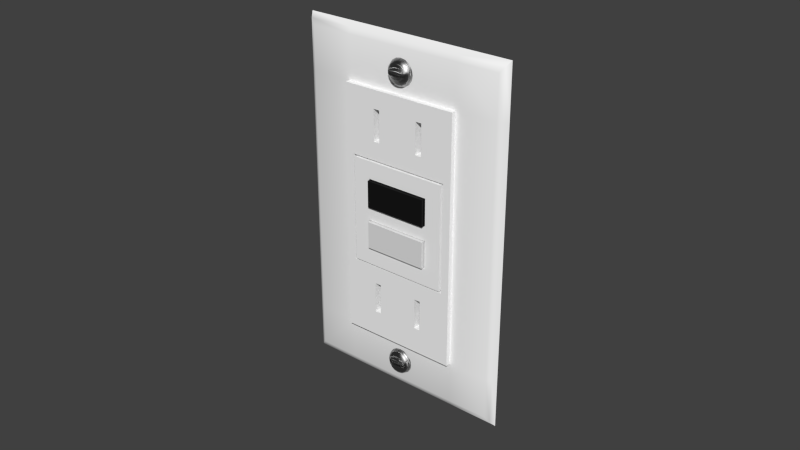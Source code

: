 # Source: Outlet_Breaker_1-Gang.blend  (saved by Blender 3.0.42; exported with 4.5.12 LTS)
import bpy
from mathutils import Matrix  # noqa: F401  (used for matrix-valued properties, if any)

bpy.ops.wm.read_factory_settings(use_empty=True)
scene = bpy.context.scene
scene.name = 'Scene'

# ---- collections
col_collection_1 = bpy.data.collections.new('Collection 1'); scene.collection.children.link(col_collection_1)

# ---- materials (node trees are filled in below, after node groups)
mat_gloss_white_plastic = bpy.data.materials.new('Gloss White Plastic')
mat_gloss_white_plastic.alpha_threshold = 0.0
mat_gloss_white_plastic.roughness = 0.5
mat_gloss_white_plastic.line_color = (0.0, 0.0, 0.0, 1.0)
mat_stainless_steel = bpy.data.materials.new('Stainless Steel')
mat_stainless_steel.alpha_threshold = 0.0
mat_stainless_steel.roughness = 0.5
mat_stainless_steel.line_color = (0.0, 0.0, 0.0, 1.0)
mat_black_plastic = bpy.data.materials.new('Black Plastic')
mat_black_plastic.alpha_threshold = 0.0
mat_black_plastic.roughness = 0.5
mat_black_plastic.line_color = (0.0, 0.0, 0.0, 1.0)
mat_red_plastic = bpy.data.materials.new('Red_plastic')
mat_red_plastic.alpha_threshold = 0.0
mat_red_plastic.diffuse_color = (0.107, 0.0, 0.0, 1.0)
mat_red_plastic.specular_color = (0.107, 0.0, 0.0)
mat_red_plastic.roughness = 0.5
mat_red_plastic.specular_intensity = 0.1
mat_red_plastic.line_color = (0.0, 0.0, 0.0, 1.0)

# ---- node groups
ng_brushed = bpy.data.node_groups.new('Brushed', 'ShaderNodeTree')
_s = ng_brushed.interface.new_socket(name='Color', in_out='OUTPUT', socket_type='NodeSocketColor')
_s = ng_brushed.interface.new_socket(name='Vector', in_out='INPUT', socket_type='NodeSocketVector')
_s.min_value = -1.0
_s.max_value = 1.0
_s = ng_brushed.interface.new_socket(name='Scale', in_out='INPUT', socket_type='NodeSocketFloat')
_s.default_value = 15.0
_s.min_value = -1000.0
_s.max_value = 1000.0
_N = ng_brushed.nodes; _L = ng_brushed.links
n0 = _N.new('ShaderNodeMapping'); n0.name = 'Mapping'; n0.location = (-294, 153)
n0.inputs[3].default_value = (0.1, 1000.0, 1.0)
n1 = _N.new('ShaderNodeValToRGB'); n1.name = 'ColorRamp.002'; n1.location = (311, 4)
n1.color_ramp.interpolation = 'B_SPLINE'
while len(n1.color_ramp.elements) > 1: n1.color_ramp.elements.remove(n1.color_ramp.elements[-1])
n1.color_ramp.elements[0].position = 0.1136; n1.color_ramp.elements[0].color = (0.0, 0.0, 0.0, 1.0)
_e = n1.color_ramp.elements.new(0.4955); _e.color = (0.1708, 0.1708, 0.1708, 0.5074)
_e = n1.color_ramp.elements.new(1.0); _e.color = (1.0, 1.0, 1.0, 0.0)
n2 = _N.new('NodeGroupOutput'); n2.name = 'Group Output'; n2.location = (636, 29)
n3 = _N.new('ShaderNodeTexNoise'); n3.name = 'Noise Texture'; n3.location = (52, -12)
n3.width = 150
n3.inputs[3].default_value = 1.0
n3.inputs[8].default_value = 8.0
n4 = _N.new('NodeGroupInput'); n4.name = 'Group Input'; n4.location = (-508, 131)
_L.new(n4.outputs[0], n0.inputs[0])
_L.new(n0.outputs[0], n3.inputs[0])
_L.new(n3.outputs[0], n1.inputs[0])
_L.new(n1.outputs[0], n2.inputs[0])
_L.new(n4.outputs[1], n3.inputs[2])
n2.is_active_output = True

# ---- material node trees
mat_gloss_white_plastic.use_nodes = True; mat_gloss_white_plastic.node_tree.nodes.clear()
_N = mat_gloss_white_plastic.node_tree.nodes; _L = mat_gloss_white_plastic.node_tree.links
n0 = _N.new('ShaderNodeOutputMaterial'); n0.name = 'Material Output'; n0.location = (300, 300)
n0.width = 120
n1 = _N.new('ShaderNodeBsdfDiffuse'); n1.name = 'Diffuse BSDF'; n1.location = (-113, 376)
n1.inputs[0].default_value = (0.9425, 0.9425, 0.9425, 1.0)
n2 = _N.new('ShaderNodeMixShader'); n2.name = 'Mix Shader'; n2.location = (95, 307)
n2.width = 150
n2.inputs[0].default_value = 0.02
n3 = _N.new('ShaderNodeBsdfAnisotropic'); n3.name = 'Glossy BSDF'; n3.location = (-112, 226)
n3.distribution = 'BECKMANN'
n3.inputs[1].default_value = 0.3162
_L.new(n1.outputs[0], n2.inputs[1])
_L.new(n3.outputs[0], n2.inputs[2])
_L.new(n2.outputs[0], n0.inputs[0])
n0.is_active_output = True
mat_stainless_steel.use_nodes = True; mat_stainless_steel.node_tree.nodes.clear()
_N = mat_stainless_steel.node_tree.nodes; _L = mat_stainless_steel.node_tree.links
n0 = _N.new('ShaderNodeLayerWeight'); n0.name = 'Layer Weight'; n0.location = (114, 494)
n0.width = 150
n0.inputs[0].default_value = 0.15
n1 = _N.new('ShaderNodeMixShader'); n1.name = 'Mix Shader'; n1.location = (316, 430)
n1.width = 137
n2 = _N.new('ShaderNodeBsdfAnisotropic'); n2.name = 'Glossy BSDF.001'; n2.location = (94, 224)
n2.width = 169
n2.distribution = 'BECKMANN'
n2.inputs[1].default_value = 0.4472
n3 = _N.new('ShaderNodeBsdfAnisotropic'); n3.name = 'Glossy BSDF'; n3.location = (101, 387)
n3.width = 168
n3.distribution = 'BECKMANN'
n3.inputs[1].default_value = 0.4472
n4 = _N.new('ShaderNodeValToRGB'); n4.name = 'ColorRamp'; n4.location = (-310, 466)
n4.color_ramp.interpolation = 'B_SPLINE'
while len(n4.color_ramp.elements) > 1: n4.color_ramp.elements.remove(n4.color_ramp.elements[-1])
n4.color_ramp.elements[0].position = 0.0; n4.color_ramp.elements[0].color = (0.438, 0.438, 0.438, 1.0)
_e = n4.color_ramp.elements.new(1.0); _e.color = (0.1008, 0.1008, 0.1008, 1.0)
n5 = _N.new('ShaderNodeFresnel'); n5.name = 'Fresnel'; n5.location = (-566, 368)
n5.width = 124
n5.inputs[0].default_value = 2.45
n6 = _N.new('ShaderNodeBump'); n6.name = 'Bump'; n6.location = (-106, 232)
n6.width = 150
n6.inputs[0].default_value = 1.2
n6.inputs[1].default_value = 0.1
n6.inputs[2].default_value = 1.0
n7 = _N.new('ShaderNodeGamma'); n7.name = 'Gamma'; n7.location = (-287, 197)
n7.inputs[1].default_value = 9.0
n8 = _N.new('ShaderNodeOutputMaterial'); n8.name = 'Material Output'; n8.location = (486, 423)
n8.width = 120
n9 = _N.new('ShaderNodeTexCoord'); n9.name = 'Texture Coordinate'; n9.location = (-644, 237)
n9.width = 150
n10 = _N.new('ShaderNodeGroup'); n10.name = 'Group'; n10.location = (-459, 205)
n10.width = 142
n10.node_tree = ng_brushed
n10.inputs[1].default_value = 1.0
_L.new(n3.outputs[0], n1.inputs[1])
_L.new(n1.outputs[0], n8.inputs[0])
_L.new(n2.outputs[0], n1.inputs[2])
_L.new(n0.outputs[1], n1.inputs[0])
_L.new(n6.outputs[0], n3.inputs[4])
_L.new(n6.outputs[0], n2.inputs[4])
_L.new(n4.outputs[0], n3.inputs[0])
_L.new(n7.outputs[0], n6.inputs[3])
_L.new(n10.outputs[0], n7.inputs[0])
_L.new(n5.outputs[0], n4.inputs[0])
_L.new(n9.outputs[3], n10.inputs[0])
n8.is_active_output = True
mat_black_plastic.use_nodes = True; mat_black_plastic.node_tree.nodes.clear()
_N = mat_black_plastic.node_tree.nodes; _L = mat_black_plastic.node_tree.links
n0 = _N.new('ShaderNodeOutputMaterial'); n0.name = 'Material Output'; n0.location = (300, 300)
n0.width = 120
n1 = _N.new('ShaderNodeBsdfDiffuse'); n1.name = 'Diffuse BSDF'; n1.location = (-113, 376)
n1.inputs[0].default_value = (0.007938, 0.007938, 0.007938, 1.0)
n2 = _N.new('ShaderNodeMixShader'); n2.name = 'Mix Shader'; n2.location = (95, 307)
n2.width = 150
n2.inputs[0].default_value = 0.02
n3 = _N.new('ShaderNodeBsdfAnisotropic'); n3.name = 'Glossy BSDF'; n3.location = (-112, 226)
n3.distribution = 'BECKMANN'
n3.inputs[1].default_value = 0.3162
_L.new(n1.outputs[0], n2.inputs[1])
_L.new(n3.outputs[0], n2.inputs[2])
_L.new(n2.outputs[0], n0.inputs[0])
n0.is_active_output = True
mat_red_plastic.use_nodes = True; mat_red_plastic.node_tree.nodes.clear()
_N = mat_red_plastic.node_tree.nodes; _L = mat_red_plastic.node_tree.links
n0 = _N.new('ShaderNodeBsdfPrincipled'); n0.name = 'Principled BSDF'; n0.location = (10, 300)
n0.distribution = 'GGX'
n0.subsurface_method = 'BURLEY'
n0.inputs[3].default_value = 1.45
n0.inputs[27].default_value = (0.0, 0.0, 0.0, 1.0)
n0.inputs[28].default_value = 1.0
n1 = _N.new('ShaderNodeOutputMaterial'); n1.name = 'Material Output'; n1.location = (300, 300)
_L.new(n0.outputs[0], n1.inputs[0])
n1.is_active_output = True

# ---- world
world_world = bpy.data.worlds.new('World'); scene.world = world_world
world_world.color = (0.05088, 0.05088, 0.05088)
world_world.use_sun_shadow = False
world_world.sun_shadow_jitter_overblur = 0.0
world_world.cycles.sampling_method = 'MANUAL'
world_world.cycles.sample_map_resolution = 256

# ---- meshes
me_socket_breaker = bpy.data.meshes.new('Socket_breaker')
me_socket_breaker.from_pydata([(3.028e-07, 5.767e-06, 1.207e-07), (3.028e-07, 5.767e-06, 0.1143), (0.00248, -0.002263, 0.003289), (0.001036, -0.001503, 0.001579), (0.001036, -0.001503, 0.1127), (3.028e-07, 5.767e-06, 0.01662), (0.00248, -0.002263, 0.01662), (0.001036, -0.001503, 0.01662), (0.02659, -0.002366, 0.07519), (0.01586, 5.767e-06, 1.207e-07), (0.01586, 5.767e-06, 0.1143), (0.01586, -0.001503, 0.001579), (0.01586, -0.002263, 0.003289), (0.01586, -0.001503, 0.1127), (0.01586, -0.002263, 0.01662), (0.001036, -0.001503, 0.02486), (3.028e-07, 5.767e-06, 0.02486), (0.00248, -0.002263, 0.02486), (0.01586, -0.002263, 0.02486), (0.001036, -0.001503, 0.03062), (0.001036, -0.001503, 0.0349), (3.028e-07, 5.767e-06, 0.03062), (3.028e-07, 5.767e-06, 0.0349), (0.00248, -0.002263, 0.03062), (0.00248, -0.002263, 0.0349), (0.01586, -0.002263, 0.03062), (0.01586, -0.002263, 0.0349), (0.0263, 5.767e-06, 0.1143), (0.0263, -0.002263, 0.111), (0.0263, -0.002263, 0.003289), (0.0263, -0.001503, 0.1127), (0.0263, -0.002263, 0.01662), (0.0263, -0.0006071, 0.02486), (0.0263, -0.0006071, 0.03062), (0.0263, -0.0006071, 0.0349), (0.0263, 5.767e-06, 1.207e-07), (0.02836, 5.767e-06, 0.1143), (0.0263, -0.001503, 0.001579), (0.02836, -0.001503, 0.1127), (0.02836, -0.0006071, 0.02486), (0.02836, -0.0006071, 0.03062), (0.02836, -0.0006071, 0.0349), (0.01586, -0.003824, 0.01662), (0.01586, -0.003824, 0.02486), (0.01586, -0.003824, 0.03062), (0.01847, -0.002263, 0.09737), (0.0263, -0.003824, 0.01662), (0.0263, -0.003824, 0.03062), (0.02836, -0.003824, 0.03062), (0.02836, -0.003824, 0.0349), (0.0333, -0.002263, 0.01347), (0.03192, -0.002263, 0.01256), (0.031, -0.002263, 0.01119), (0.03068, -0.002263, 0.009582), (0.031, -0.002263, 0.007972), (0.03192, -0.002263, 0.006607), (0.0333, -0.002263, 0.005695), (0.03227, -0.003313, 0.00695), (0.03146, -0.003313, 0.008158), (0.03117, -0.003313, 0.009582), (0.03146, -0.003313, 0.01101), (0.03227, -0.003313, 0.01221), (0.03349, -0.003313, 0.01302), (0.03349, -0.003313, 0.006143), (0.03263, -0.003826, 0.007304), (0.03192, -0.003826, 0.008349), (0.03175, -0.003826, 0.009582), (0.03192, -0.003826, 0.01081), (0.03263, -0.003826, 0.01186), (0.03368, -0.003826, 0.01256), (0.03368, -0.003826, 0.006605), (0.03399, -0.004606, 0.009041), (0.03281, -0.004606, 0.009041), (0.03281, -0.004606, 0.01012), (0.03399, -0.004606, 0.01012), (0.03442, -0.004606, 0.01012), (0.03442, -0.004606, 0.009041), (0.03281, -0.003826, 0.01012), (0.03399, -0.003826, 0.01012), (0.03442, -0.003826, 0.01012), (0.03442, -0.003826, 0.009041), (0.0308, -0.002263, 0.008777), (0.03127, -0.003313, 0.00887), (0.03175, -0.003826, 0.0102), (0.03127, -0.003313, 0.01029), (0.0308, -0.002263, 0.01039), (0.03281, -0.003826, 0.009582), (0.03399, -0.003826, 0.009582), (0.03442, -0.003826, 0.009582), (0.03281, -0.003826, 0.009041), (0.03399, -0.003826, 0.009041), (0.03175, -0.003826, 0.008965), (0.00248, -0.002263, 0.111), (0.00248, -0.002263, 0.09737), (0.01586, -0.002263, 0.111), (0.00248, -0.002263, 0.04076), (0.01586, -0.002263, 0.09737), (0.00248, -0.002263, 0.08157), (0.01586, -0.002263, 0.08157), (0.01847, -0.003824, 0.03062), (0.01586, -0.002263, 0.08733), (0.01586, -0.002263, 0.09161), (0.0263, -0.002263, 0.09737), (0.0263, -0.0006071, 0.08157), (0.0263, -0.0006071, 0.08733), (0.0263, -0.0006071, 0.09161), (0.02836, -0.002263, 0.111), (0.02836, -0.002263, 0.09737), (0.02836, -0.0006071, 0.08157), (0.02836, -0.0006071, 0.08733), (0.02836, -0.0006071, 0.09161), (0.01586, -0.003824, 0.09737), (0.01586, -0.003824, 0.08157), (0.01586, -0.003824, 0.0349), (0.01586, -0.003824, 0.08733), (0.01586, -0.003824, 0.09161), (0.0263, -0.003824, 0.09737), (0.0263, -0.003824, 0.08733), (0.0263, -0.003824, 0.09161), (0.02836, -0.003824, 0.09737), (0.02836, -0.003824, 0.08733), (0.02836, -0.003824, 0.09161), (0.001036, -0.001503, 0.08157), (0.001036, -0.001503, 0.08733), (3.028e-07, 5.767e-06, 0.08157), (3.028e-07, 5.767e-06, 0.08733), (0.00248, -0.002263, 0.08733), (0.001036, -0.001503, 0.09161), (0.001036, -0.001503, 0.09737), (3.028e-07, 5.767e-06, 0.09161), (3.028e-07, 5.767e-06, 0.09737), (0.00248, -0.002263, 0.09161), (0.0333, -0.002263, 0.1078), (0.03192, -0.002263, 0.1069), (0.031, -0.002263, 0.1055), (0.03068, -0.002263, 0.1039), (0.031, -0.002263, 0.1023), (0.03192, -0.002263, 0.1009), (0.0333, -0.002263, 0.1), (0.03227, -0.003313, 0.1013), (0.03146, -0.003313, 0.1025), (0.03117, -0.003313, 0.1039), (0.03146, -0.003313, 0.1053), (0.03227, -0.003313, 0.1065), (0.03349, -0.003313, 0.1073), (0.03349, -0.003313, 0.1005), (0.03263, -0.003826, 0.1016), (0.03192, -0.003826, 0.1027), (0.03175, -0.003826, 0.1039), (0.03192, -0.003826, 0.1051), (0.03263, -0.003826, 0.1062), (0.03368, -0.003826, 0.1069), (0.03368, -0.003826, 0.1009), (0.03399, -0.004606, 0.1033), (0.03281, -0.004606, 0.1033), (0.03281, -0.004606, 0.1044), (0.03399, -0.004606, 0.1044), (0.03442, -0.004606, 0.1044), (0.03442, -0.004606, 0.1033), (0.03281, -0.003826, 0.1044), (0.03399, -0.003826, 0.1044), (0.03442, -0.003826, 0.1044), (0.03442, -0.003826, 0.1033), (0.0308, -0.002263, 0.1031), (0.03127, -0.003313, 0.1032), (0.03175, -0.003826, 0.1045), (0.03127, -0.003313, 0.1046), (0.0308, -0.002263, 0.1047), (0.03281, -0.003826, 0.1039), (0.03399, -0.003826, 0.1039), (0.03442, -0.003826, 0.1039), (0.03281, -0.003826, 0.1033), (0.03399, -0.003826, 0.1033), (0.03175, -0.003826, 0.1033), (0.02664, -0.0006071, 0.08157), (0.02836, -0.003824, 0.08157), (0.02836, 5.767e-06, 1.207e-07), (0.02836, -0.001503, 0.001579), (0.02836, -0.002263, 0.01662), (0.02836, -0.002263, 0.003289), (0.02836, -0.003824, 0.01662), (0.02836, -0.003824, 0.02486), (0.0263, -0.003824, 0.02486), (0.01586, -0.003824, 0.04076), (0.0263, -0.003824, 0.0349), (0.0263, -0.003824, 0.08157), (3.028e-07, 5.767e-06, 0.04076), (0.01586, -0.002263, 0.04076), (0.01847, -0.003824, 0.01662), (0.001036, -0.001503, 0.04076), (0.01847, -0.002263, 0.01662), (0.02836, -0.003824, 0.04076), (0.01847, -0.001503, 0.1127), (0.0263, -0.003824, 0.04076), (0.01847, -0.002263, 0.003289), (0.01847, -0.001503, 0.001579), (0.01847, 5.767e-06, 1.207e-07), (0.01847, -0.003824, 0.02486), (0.01586, -0.002263, 0.07571), (0.01847, 5.767e-06, 0.1143), (0.001036, -0.001503, 0.07571), (3.028e-07, 5.767e-06, 0.07571), (0.00248, -0.002263, 0.07571), (0.02836, -0.003824, 0.07571), (0.02856, -0.002366, 0.07519), (0.0263, -0.003824, 0.07571), (0.01586, -0.003824, 0.07571), (0.01847, -0.003824, 0.0349), (0.01847, -0.003824, 0.08157), (0.01847, -0.003824, 0.07571), (0.01911, -0.002366, 0.04128), (0.01911, -0.002366, 0.07519), (0.01847, -0.003824, 0.04076), (0.01847, -0.002263, 0.111), (0.01847, -0.003824, 0.09161), (0.01847, -0.003824, 0.08733), (0.01847, -0.003824, 0.09737), (0.0263, -0.002366, 0.07571), (0.02856, -0.004148, 0.07519), (0.02836, -0.002366, 0.07571), (0.01847, -0.002366, 0.07571), (0.01847, -0.002366, 0.04076), (0.0263, -0.002366, 0.04076), (0.02836, -0.002366, 0.04076), (0.02659, -0.004148, 0.07519), (0.02659, -0.004148, 0.04128), (0.02856, -0.002366, 0.04128), (0.02659, -0.002366, 0.04128), (0.01911, -0.004148, 0.07519), (0.01911, -0.004148, 0.04128), (0.02856, -0.004148, 0.04128), (0.01847, -0.002366, 0.05823), (3.028e-07, 5.767e-06, 0.05823), (0.00248, -0.002263, 0.05823), (0.01586, -0.003824, 0.05823), (0.01847, -0.003824, 0.05823), (0.01911, -0.004148, 0.05823), (0.02439, -0.004148, 0.05823), (0.01586, -0.002263, 0.05823), (0.01911, -0.002366, 0.05823), (0.001036, -0.001503, 0.05823), (0.02242, -0.004148, 0.05823), (0.01586, -0.003824, 0.06989), (0.01586, -0.003824, 0.0605), (0.00248, -0.002263, 0.06989), (0.00248, -0.002263, 0.0605), (0.02242, -0.004148, 0.06954), (0.02242, -0.004148, 0.06043), (0.01586, -0.002263, 0.06989), (0.01586, -0.002263, 0.0605), (0.02439, -0.004148, 0.06954), (0.02439, -0.004148, 0.06043), (0.01911, -0.004148, 0.06954), (0.01911, -0.004148, 0.06043), (0.01847, -0.003824, 0.06989), (0.01847, -0.003824, 0.0605), (3.028e-07, 5.767e-06, 0.06989), (3.028e-07, 5.767e-06, 0.0605), (0.01847, -0.002366, 0.06989), (0.01847, -0.002366, 0.0605), (0.01847, -0.002366, 0.05597), (0.01847, -0.002366, 0.04658), (3.028e-07, 5.767e-06, 0.05597), (3.028e-07, 5.767e-06, 0.04658), (0.01586, -0.002263, 0.05597), (0.01586, -0.002263, 0.04658), (0.02439, -0.002263, 0.06043), (0.02439, -0.002263, 0.06954), (0.00248, -0.002263, 0.05597), (0.00248, -0.002263, 0.04658), (0.01586, -0.003824, 0.05597), (0.01586, -0.003824, 0.04658), (0.001036, -0.001503, 0.06989), (0.001036, -0.001503, 0.0605), (0.01911, -0.002366, 0.06954), (0.01911, -0.002366, 0.06043), (0.001036, -0.001503, 0.04658), (0.001036, -0.001503, 0.05597), (0.01911, -0.002366, 0.04693), (0.01911, -0.002366, 0.05603), (0.02242, -0.004148, 0.04693), (0.02242, -0.004148, 0.05603), (0.01911, -0.004148, 0.04693), (0.01911, -0.004148, 0.05603), (0.01847, -0.003824, 0.04658), (0.01847, -0.003824, 0.05597), (0.02479, -0.002263, 0.06068), (0.02479, -0.002263, 0.06929), (0.02479, -0.005074, 0.06068), (0.02479, -0.005074, 0.06929), (0.02439, -0.004148, 0.05603), (0.02439, -0.004148, 0.04693), (0.02439, -0.002263, 0.04693), (0.02439, -0.002263, 0.05603), (0.02479, -0.002263, 0.04717), (0.02479, -0.002263, 0.05579), (0.02479, -0.005074, 0.04717), (0.02479, -0.005074, 0.05579), (0.06985, 5.767e-06, 1.207e-07), (0.06985, 5.767e-06, 0.1143), (0.06737, -0.002263, 0.003289), (0.06881, -0.001503, 0.001579), (0.06881, -0.001503, 0.1127), (0.06985, 5.767e-06, 0.01662), (0.06737, -0.002263, 0.01662), (0.06881, -0.001503, 0.01662), (0.03493, -0.001503, 0.001579), (0.03493, -0.002263, 0.003289), (0.03493, -0.002263, 0.01662), (0.03493, 5.767e-06, 1.207e-07), (0.03493, 5.767e-06, 0.1143), (0.03493, -0.002263, 0.111), (0.03493, -0.001503, 0.1127), (0.04326, -0.002366, 0.07519), (0.05399, 5.767e-06, 1.207e-07), (0.05399, 5.767e-06, 0.1143), (0.05399, -0.001503, 0.001579), (0.05399, -0.002263, 0.003289), (0.05399, -0.001503, 0.1127), (0.05399, -0.002263, 0.01662), (0.06881, -0.001503, 0.02486), (0.06985, 5.767e-06, 0.02486), (0.06737, -0.002263, 0.02486), (0.05399, -0.002263, 0.02486), (0.06881, -0.001503, 0.03062), (0.06881, -0.001503, 0.0349), (0.06985, 5.767e-06, 0.03062), (0.06985, 5.767e-06, 0.0349), (0.06737, -0.002263, 0.03062), (0.06737, -0.002263, 0.0349), (0.05399, -0.002263, 0.03062), (0.05399, -0.002263, 0.0349), (0.04355, 5.767e-06, 0.1143), (0.04355, -0.002263, 0.111), (0.04355, -0.002263, 0.003289), (0.04355, -0.001503, 0.1127), (0.04355, -0.002263, 0.01662), (0.04355, -0.0006071, 0.02486), (0.04355, -0.0006071, 0.03062), (0.04355, -0.0006071, 0.0349), (0.04355, 5.767e-06, 1.207e-07), (0.04149, 5.767e-06, 0.1143), (0.04355, -0.001503, 0.001579), (0.04149, -0.001503, 0.1127), (0.04149, -0.0006071, 0.02486), (0.04149, -0.0006071, 0.03062), (0.04149, -0.0006071, 0.0349), (0.03493, -0.003824, 0.01662), (0.05399, -0.003824, 0.01662), (0.03493, -0.003824, 0.02486), (0.05399, -0.003824, 0.02486), (0.03493, -0.003824, 0.03062), (0.03493, -0.003824, 0.0349), (0.05399, -0.003824, 0.03062), (0.05138, -0.002263, 0.09737), (0.04355, -0.003824, 0.01662), (0.04355, -0.003824, 0.03062), (0.04149, -0.003824, 0.03062), (0.04149, -0.003824, 0.0349), (0.03493, -0.002263, 0.01379), (0.03655, -0.002263, 0.01347), (0.03793, -0.002263, 0.01256), (0.03885, -0.002263, 0.01119), (0.03917, -0.002263, 0.009582), (0.03885, -0.002263, 0.007972), (0.03793, -0.002263, 0.006607), (0.03655, -0.002263, 0.005695), (0.03493, -0.002263, 0.005375), (0.03758, -0.003313, 0.00695), (0.03839, -0.003313, 0.008158), (0.03868, -0.003313, 0.009582), (0.03839, -0.003313, 0.01101), (0.03758, -0.003313, 0.01221), (0.03636, -0.003313, 0.01302), (0.03493, -0.003313, 0.0133), (0.03636, -0.003313, 0.006143), (0.03493, -0.003313, 0.00586), (0.03722, -0.003826, 0.007304), (0.03793, -0.003826, 0.008349), (0.0381, -0.003826, 0.009582), (0.03793, -0.003826, 0.01081), (0.03722, -0.003826, 0.01186), (0.03617, -0.003826, 0.01256), (0.03493, -0.003826, 0.0128), (0.03617, -0.003826, 0.006605), (0.03493, -0.003826, 0.00636), (0.03586, -0.004606, 0.009041), (0.03704, -0.004606, 0.009041), (0.03704, -0.004606, 0.01012), (0.03586, -0.004606, 0.01012), (0.03543, -0.004606, 0.01012), (0.03493, -0.004606, 0.01012), (0.03543, -0.004606, 0.009041), (0.03493, -0.004606, 0.009041), (0.03704, -0.003826, 0.01012), (0.03586, -0.003826, 0.01012), (0.03543, -0.003826, 0.01012), (0.03493, -0.003826, 0.01012), (0.03543, -0.003826, 0.009041), (0.03493, -0.003826, 0.009041), (0.03905, -0.002263, 0.008777), (0.03858, -0.003313, 0.00887), (0.0381, -0.003826, 0.0102), (0.03858, -0.003313, 0.01029), (0.03905, -0.002263, 0.01039), (0.03704, -0.003826, 0.009582), (0.03586, -0.003826, 0.009582), (0.03543, -0.003826, 0.009582), (0.03493, -0.003826, 0.009582), (0.03704, -0.003826, 0.009041), (0.03586, -0.003826, 0.009041), (0.0381, -0.003826, 0.008965), (0.06737, -0.002263, 0.111), (0.03493, -0.002263, 0.09737), (0.06737, -0.002263, 0.09737), (0.05399, -0.002263, 0.111), (0.06737, -0.002263, 0.04076), (0.05399, -0.002263, 0.09737), (0.06737, -0.002263, 0.08157), (0.05399, -0.002263, 0.08157), (0.05138, -0.003824, 0.03062), (0.05399, -0.002263, 0.08733), (0.05399, -0.002263, 0.09161), (0.04355, -0.002263, 0.09737), (0.04355, -0.0006071, 0.08157), (0.04355, -0.0006071, 0.08733), (0.04355, -0.0006071, 0.09161), (0.04149, -0.002263, 0.111), (0.04149, -0.002263, 0.09737), (0.04149, -0.0006071, 0.08157), (0.04149, -0.0006071, 0.08733), (0.04149, -0.0006071, 0.09161), (0.05399, -0.003824, 0.09737), (0.05399, -0.003824, 0.08157), (0.05399, -0.003824, 0.0349), (0.03493, -0.003824, 0.08733), (0.05399, -0.003824, 0.08733), (0.05399, -0.003824, 0.09161), (0.04355, -0.003824, 0.09737), (0.04355, -0.003824, 0.08733), (0.04355, -0.003824, 0.09161), (0.04149, -0.003824, 0.09737), (0.04149, -0.003824, 0.08733), (0.04149, -0.003824, 0.09161), (0.03493, -0.003824, 0.09737), (0.03493, -0.003824, 0.09161), (0.06881, -0.001503, 0.08157), (0.06881, -0.001503, 0.08733), (0.06985, 5.767e-06, 0.08157), (0.06985, 5.767e-06, 0.08733), (0.06737, -0.002263, 0.08733), (0.06881, -0.001503, 0.09161), (0.06881, -0.001503, 0.09737), (0.06985, 5.767e-06, 0.09161), (0.06985, 5.767e-06, 0.09737), (0.06737, -0.002263, 0.09161), (0.03493, -0.002263, 0.1081), (0.03655, -0.002263, 0.1078), (0.03793, -0.002263, 0.1069), (0.03885, -0.002263, 0.1055), (0.03917, -0.002263, 0.1039), (0.03885, -0.002263, 0.1023), (0.03793, -0.002263, 0.1009), (0.03655, -0.002263, 0.1), (0.03493, -0.002263, 0.09968), (0.03758, -0.003313, 0.1013), (0.03839, -0.003313, 0.1025), (0.03868, -0.003313, 0.1039), (0.03839, -0.003313, 0.1053), (0.03758, -0.003313, 0.1065), (0.03636, -0.003313, 0.1073), (0.03493, -0.003313, 0.1076), (0.03636, -0.003313, 0.1005), (0.03493, -0.003313, 0.1002), (0.03722, -0.003826, 0.1016), (0.03793, -0.003826, 0.1027), (0.0381, -0.003826, 0.1039), (0.03793, -0.003826, 0.1051), (0.03722, -0.003826, 0.1062), (0.03617, -0.003826, 0.1069), (0.03493, -0.003826, 0.1071), (0.03617, -0.003826, 0.1009), (0.03493, -0.003826, 0.1007), (0.03586, -0.004606, 0.1033), (0.03704, -0.004606, 0.1033), (0.03704, -0.004606, 0.1044), (0.03586, -0.004606, 0.1044), (0.03543, -0.004606, 0.1044), (0.03493, -0.004606, 0.1044), (0.03543, -0.004606, 0.1033), (0.03493, -0.004606, 0.1033), (0.03704, -0.003826, 0.1044), (0.03586, -0.003826, 0.1044), (0.03543, -0.003826, 0.1044), (0.03493, -0.003826, 0.1044), (0.03543, -0.003826, 0.1033), (0.03493, -0.003826, 0.1033), (0.03905, -0.002263, 0.1031), (0.03858, -0.003313, 0.1032), (0.0381, -0.003826, 0.1045), (0.03858, -0.003313, 0.1046), (0.03905, -0.002263, 0.1047), (0.03704, -0.003826, 0.1039), (0.03586, -0.003826, 0.1039), (0.03543, -0.003826, 0.1039), (0.03493, -0.003826, 0.1039), (0.03704, -0.003826, 0.1033), (0.03586, -0.003826, 0.1033), (0.0381, -0.003826, 0.1033), (0.04321, -0.0006071, 0.08157), (0.04149, -0.003824, 0.08157), (0.04149, 5.767e-06, 1.207e-07), (0.04149, -0.001503, 0.001579), (0.04149, -0.002263, 0.01662), (0.04149, -0.002263, 0.003289), (0.04149, -0.003824, 0.01662), (0.04149, -0.003824, 0.02486), (0.04355, -0.003824, 0.02486), (0.05399, -0.003824, 0.04076), (0.03493, -0.003824, 0.08157), (0.04355, -0.003824, 0.0349), (0.04355, -0.003824, 0.08157), (0.06985, 5.767e-06, 0.04076), (0.03493, -0.003824, 0.04076), (0.05399, -0.002263, 0.04076), (0.05138, -0.003824, 0.01662), (0.06881, -0.001503, 0.04076), (0.05138, -0.002263, 0.01662), (0.04149, -0.003824, 0.04076), (0.05138, -0.001503, 0.1127), (0.04355, -0.003824, 0.04076), (0.05138, -0.002263, 0.003289), (0.03493, -0.002366, 0.07519), (0.05138, -0.001503, 0.001579), (0.05138, 5.767e-06, 1.207e-07), (0.05138, -0.003824, 0.02486), (0.05399, -0.002263, 0.07571), (0.05138, 5.767e-06, 0.1143), (0.06881, -0.001503, 0.07571), (0.06985, 5.767e-06, 0.07571), (0.03493, -0.003824, 0.07571), (0.06737, -0.002263, 0.07571), (0.04149, -0.003824, 0.07571), (0.04129, -0.002366, 0.07519), (0.04355, -0.003824, 0.07571), (0.05399, -0.003824, 0.07571), (0.05138, -0.003824, 0.0349), (0.05138, -0.003824, 0.08157), (0.05138, -0.003824, 0.07571), (0.05074, -0.002366, 0.04128), (0.05074, -0.002366, 0.07519), (0.05138, -0.003824, 0.04076), (0.05138, -0.002263, 0.111), (0.05138, -0.003824, 0.09161), (0.05138, -0.003824, 0.08733), (0.05138, -0.003824, 0.09737), (0.04355, -0.002366, 0.07571), (0.04129, -0.004148, 0.07519), (0.04149, -0.002366, 0.07571), (0.03493, -0.002366, 0.07571), (0.05138, -0.002366, 0.07571), (0.05138, -0.002366, 0.04076), (0.03493, -0.004148, 0.07519), (0.04355, -0.002366, 0.04076), (0.04149, -0.002366, 0.04076), (0.03493, -0.002366, 0.04076), (0.04326, -0.004148, 0.07519), (0.04326, -0.004148, 0.04128), (0.03493, -0.004148, 0.04128), (0.03493, -0.002366, 0.04128), (0.04129, -0.002366, 0.04128), (0.04326, -0.002366, 0.04128), (0.05074, -0.004148, 0.07519), (0.05074, -0.004148, 0.04128), (0.04129, -0.004148, 0.04128), (0.05138, -0.002366, 0.05823), (0.06985, 5.767e-06, 0.05823), (0.06737, -0.002263, 0.05823), (0.05399, -0.003824, 0.05823), (0.05138, -0.003824, 0.05823), (0.05074, -0.004148, 0.05823), (0.04546, -0.004148, 0.05823), (0.05399, -0.002263, 0.05823), (0.05074, -0.002366, 0.05823), (0.06881, -0.001503, 0.05823), (0.04743, -0.004148, 0.05823), (0.03493, -0.004148, 0.05823), (0.05399, -0.003824, 0.06989), (0.05399, -0.003824, 0.0605), (0.06737, -0.002263, 0.06989), (0.06737, -0.002263, 0.0605), (0.03493, -0.004148, 0.06954), (0.03493, -0.004148, 0.06043), (0.04743, -0.004148, 0.06954), (0.04743, -0.004148, 0.06043), (0.05399, -0.002263, 0.06989), (0.05399, -0.002263, 0.0605), (0.04546, -0.004148, 0.06954), (0.04546, -0.004148, 0.06043), (0.05074, -0.004148, 0.06954), (0.05074, -0.004148, 0.06043), (0.05138, -0.003824, 0.06989), (0.05138, -0.003824, 0.0605), (0.06985, 5.767e-06, 0.06989), (0.06985, 5.767e-06, 0.0605), (0.05138, -0.002366, 0.06989), (0.05138, -0.002366, 0.0605), (0.05138, -0.002366, 0.05597), (0.05138, -0.002366, 0.04658), (0.06985, 5.767e-06, 0.05597), (0.06985, 5.767e-06, 0.04658), (0.05399, -0.002263, 0.05597), (0.05399, -0.002263, 0.04658), (0.04546, -0.002263, 0.06043), (0.04546, -0.002263, 0.06954), (0.03493, -0.002263, 0.06043), (0.03493, -0.002263, 0.06954), (0.06737, -0.002263, 0.05597), (0.06737, -0.002263, 0.04658), (0.05399, -0.003824, 0.05597), (0.05399, -0.003824, 0.04658), (0.06881, -0.001503, 0.06989), (0.06881, -0.001503, 0.0605), (0.05074, -0.002366, 0.06954), (0.05074, -0.002366, 0.06043), (0.06881, -0.001503, 0.04658), (0.06881, -0.001503, 0.05597), (0.05074, -0.002366, 0.04693), (0.05074, -0.002366, 0.05603), (0.04743, -0.004148, 0.04693), (0.04743, -0.004148, 0.05603), (0.05074, -0.004148, 0.04693), (0.05074, -0.004148, 0.05603), (0.05138, -0.003824, 0.04658), (0.05138, -0.003824, 0.05597), (0.04506, -0.002263, 0.06068), (0.04506, -0.002263, 0.06929), (0.03493, -0.002263, 0.06068), (0.03493, -0.002263, 0.06929), (0.04506, -0.005074, 0.06068), (0.04506, -0.005074, 0.06929), (0.03493, -0.005074, 0.06068), (0.03493, -0.005074, 0.06929), (0.03493, -0.004148, 0.05603), (0.03493, -0.004148, 0.04693), (0.04546, -0.004148, 0.05603), (0.04546, -0.004148, 0.04693), (0.04546, -0.002263, 0.04693), (0.04546, -0.002263, 0.05603), (0.03493, -0.002263, 0.04693), (0.03493, -0.002263, 0.05603), (0.04506, -0.002263, 0.04717), (0.04506, -0.002263, 0.05579), (0.03493, -0.002263, 0.04717), (0.03493, -0.002263, 0.05579), (0.04506, -0.005074, 0.04717), (0.04506, -0.005074, 0.05579), (0.03493, -0.005074, 0.04717), (0.03493, -0.005074, 0.05579), (3.028e-07, 5.767e-06, 1.207e-07), (3.028e-07, 5.767e-06, 0.1143), (0.01847, -0.003824, 0.04076), (0.01847, -0.003824, 0.04076), (0.0263, -0.003824, 0.04076), (0.01586, -0.002263, 0.02486), (0.01586, -0.002263, 0.01662), (0.01586, -0.002263, 0.01662), (0.01586, -0.002263, 0.04076), (0.01586, -0.002263, 0.0349), (0.02856, -0.004148, 0.04128), (0.03493, -0.004148, 0.04128), (0.01586, -0.002263, 0.03062), (0.01586, -0.003824, 0.01662), (0.01586, -0.003824, 0.01662), (0.01847, -0.002263, 0.01662), (0.0263, -0.0006071, 0.03062), (0.0263, -0.0006071, 0.02486), (0.0263, -0.0006071, 0.02486), (0.0263, -0.0006071, 0.0349), (0.0263, -0.0006071, 0.0349), (0.02836, -0.0006071, 0.02486), (0.02836, -0.0006071, 0.02486), (0.02836, -0.0006071, 0.0349), (0.02836, -0.0006071, 0.0349), (0.02836, -0.003824, 0.0349), (0.02836, -0.003824, 0.0349), (0.02836, -0.0006071, 0.03062), (0.02836, -0.003824, 0.02486), (0.02836, -0.003824, 0.02486), (0.0263, -0.003824, 0.0349), (0.0263, -0.003824, 0.0349), (0.01847, -0.003824, 0.01662), (0.02836, -0.003824, 0.03062), (0.03493, -0.004606, 0.009041), (0.03442, -0.004606, 0.009041), (0.03399, -0.004606, 0.009041), (0.03281, -0.004606, 0.009041), (0.03281, -0.004606, 0.01012), (0.03399, -0.004606, 0.01012), (0.03442, -0.004606, 0.01012), (0.03493, -0.004606, 0.01012), (0.03493, -0.003826, 0.009041), (0.03442, -0.003826, 0.009041), (0.03281, -0.003826, 0.01012), (0.03399, -0.003826, 0.01012), (0.03442, -0.003826, 0.01012), (0.03493, -0.003826, 0.01012), (0.03175, -0.003826, 0.0102), (0.03175, -0.003826, 0.0102), (0.03175, -0.003826, 0.009582), (0.03281, -0.003826, 0.009041), (0.03399, -0.003826, 0.009041), (0.03175, -0.003826, 0.008965), (0.03175, -0.003826, 0.008965), (0.01586, -0.002263, 0.09161), (0.01586, -0.002263, 0.09737), (0.01586, -0.002263, 0.09737), (0.01586, -0.003824, 0.0349), (0.01586, -0.003824, 0.03062), (0.01586, -0.002263, 0.08733), (0.01586, -0.002263, 0.08157), (0.01847, -0.002263, 0.09737), (0.0263, -0.003824, 0.03062), (0.01586, -0.003824, 0.09737), (0.01586, -0.003824, 0.09737), (0.0263, -0.0006071, 0.08733), (0.0263, -0.0006071, 0.08157), (0.0263, -0.0006071, 0.08157), (0.0263, -0.0006071, 0.09161), (0.0263, -0.0006071, 0.09161), (0.02836, -0.002263, 0.09737), (0.0263, -0.002263, 0.09737), (0.02664, -0.0006071, 0.08157), (0.02836, -0.0006071, 0.09161), (0.02836, -0.0006071, 0.09161), (0.02836, -0.003824, 0.09161), (0.02836, -0.003824, 0.09161), (0.02836, -0.0006071, 0.08733), (0.02836, -0.0006071, 0.08157), (0.02836, -0.0006071, 0.08157), (0.01586, -0.003824, 0.09161), (0.01586, -0.003824, 0.07571), (0.01586, -0.003824, 0.08157), (0.01586, -0.003824, 0.08733), (0.01847, -0.003824, 0.09737), (0.0263, -0.003824, 0.09161), (0.0263, -0.003824, 0.09161), (0.0263, -0.003824, 0.08733), (0.02836, -0.003824, 0.09737), (0.0263, -0.003824, 0.09737), (0.02836, -0.003824, 0.08733), (0.03493, -0.003824, 0.09737), (0.03493, -0.004606, 0.1033), (0.03442, -0.004606, 0.1033), (0.03399, -0.004606, 0.1033), (0.03281, -0.004606, 0.1033), (0.03281, -0.004606, 0.1044), (0.03399, -0.004606, 0.1044), (0.03442, -0.004606, 0.1044), (0.03493, -0.004606, 0.1044), (0.03493, -0.003826, 0.1033), (0.03442, -0.003826, 0.1033), (0.03281, -0.003826, 0.1044), (0.03399, -0.003826, 0.1044), (0.03442, -0.003826, 0.1044), (0.03493, -0.003826, 0.1044), (0.03175, -0.003826, 0.1045), (0.03175, -0.003826, 0.1045), (0.03175, -0.003826, 0.1039), (0.03281, -0.003826, 0.1033), (0.03399, -0.003826, 0.1033), (0.03175, -0.003826, 0.1033), (0.03175, -0.003826, 0.1033), (0.02836, -0.003824, 0.08157), (0.02836, -0.003824, 0.08157), (0.02836, -0.002263, 0.01662), (0.03493, -0.002263, 0.01662), (0.02836, -0.003824, 0.01662), (0.03493, -0.003824, 0.01662), (0.03493, -0.002263, 0.09737), (0.0263, -0.002263, 0.01662), (0.0263, -0.003824, 0.01662), (0.01911, -0.002366, 0.04128), (0.01911, -0.002366, 0.04128), (0.02659, -0.002366, 0.04128), (0.01847, -0.002366, 0.04658), (0.01847, -0.002366, 0.04076), (0.01847, -0.002366, 0.04076), (0.02659, -0.004148, 0.04128), (0.0263, -0.003824, 0.08157), (0.0263, -0.003824, 0.08157), (0.01586, -0.002263, 0.07571), (0.02836, -0.003824, 0.04076), (0.03493, -0.003824, 0.04076), (0.01911, -0.004148, 0.07519), (0.01911, -0.004148, 0.07519), (0.02659, -0.004148, 0.07519), (0.01586, -0.003824, 0.04658), (0.01586, -0.003824, 0.04076), (0.02836, -0.003824, 0.07571), (0.03493, -0.003824, 0.07571), (0.01847, -0.003824, 0.07571), (0.01847, -0.003824, 0.07571), (0.0263, -0.003824, 0.07571), (0.01847, -0.003824, 0.04658), (0.01911, -0.004148, 0.04693), (0.01911, -0.004148, 0.04128), (0.01911, -0.004148, 0.04128), (0.02856, -0.004148, 0.07519), (0.03493, -0.004148, 0.07519), (0.01847, -0.002366, 0.07571), (0.01847, -0.002366, 0.07571), (0.01586, -0.002263, 0.04658), (0.02836, -0.002366, 0.07571), (0.03493, -0.002366, 0.07571), (0.02856, -0.002366, 0.04128), (0.03493, -0.002366, 0.04128), (0.0263, -0.002366, 0.07571), (0.02836, -0.002366, 0.04076), (0.03493, -0.002366, 0.04076), (0.0263, -0.002366, 0.04076), (0.01911, -0.002366, 0.07519), (0.01911, -0.002366, 0.07519), (0.02659, -0.002366, 0.07519), (0.02856, -0.002366, 0.07519), (0.01911, -0.002366, 0.04693), (0.03493, -0.002366, 0.07519), (0.0263, -0.003824, 0.02486), (0.0263, -0.003824, 0.02486), (0.01586, -0.003824, 0.02486), (0.01847, -0.002366, 0.06989), (0.01586, -0.003824, 0.06989), (0.01847, -0.003824, 0.06989), (0.01911, -0.004148, 0.06954), (0.01586, -0.002263, 0.06989), (0.01911, -0.002366, 0.06954), (0.01586, -0.003824, 0.0605), (0.01586, -0.003824, 0.05823), (0.01847, -0.002366, 0.05597), (0.01586, -0.002263, 0.0605), (0.02439, -0.004148, 0.06954), (0.02439, -0.004148, 0.06954), (0.02439, -0.004148, 0.06043), (0.02439, -0.004148, 0.06043), (0.01586, -0.002263, 0.05823), (0.01586, -0.002263, 0.05597), (0.01911, -0.004148, 0.06043), (0.01847, -0.003824, 0.0605), (0.01847, -0.003824, 0.05823), (0.01911, -0.004148, 0.05823), (0.01847, -0.002366, 0.0605), (0.01847, -0.002366, 0.05823), (0.03493, -0.004148, 0.06954), (0.03493, -0.004148, 0.06043), (0.01586, -0.003824, 0.05597), (0.01911, -0.002366, 0.06043), (0.01911, -0.002366, 0.05823), (0.02439, -0.002263, 0.06954), (0.02439, -0.002263, 0.06954), (0.03493, -0.002263, 0.06954), (0.01911, -0.002366, 0.05603), (0.01911, -0.004148, 0.05603), (0.01847, -0.003824, 0.05597), (0.02439, -0.002263, 0.06043), (0.02439, -0.002263, 0.06043), (0.03493, -0.002263, 0.06043), (0.02479, -0.002263, 0.06929), (0.02479, -0.002263, 0.06929), (0.03493, -0.002263, 0.06929), (0.02439, -0.004148, 0.05603), (0.02439, -0.004148, 0.05603), (0.02439, -0.004148, 0.04693), (0.02439, -0.004148, 0.04693), (0.02479, -0.002263, 0.06068), (0.02479, -0.002263, 0.06068), (0.03493, -0.002263, 0.06068), (0.02479, -0.005074, 0.06929), (0.02479, -0.005074, 0.06929), (0.03493, -0.005074, 0.06929), (0.02479, -0.005074, 0.06068), (0.02479, -0.005074, 0.06068), (0.03493, -0.005074, 0.06068), (0.03493, -0.004148, 0.05603), (0.03493, -0.004148, 0.04693), (0.02439, -0.002263, 0.05603), (0.02439, -0.002263, 0.05603), (0.03493, -0.002263, 0.05603), (0.02439, -0.002263, 0.04693), (0.02439, -0.002263, 0.04693), (0.03493, -0.002263, 0.04693), (0.02479, -0.002263, 0.05579), (0.02479, -0.002263, 0.05579), (0.03493, -0.002263, 0.05579), (0.02479, -0.002263, 0.04717), (0.02479, -0.002263, 0.04717), (0.03493, -0.002263, 0.04717), (0.02479, -0.005074, 0.05579), (0.02479, -0.005074, 0.05579), (0.03493, -0.005074, 0.05579), (0.02479, -0.005074, 0.04717), (0.02479, -0.005074, 0.04717), (0.03493, -0.005074, 0.04717), (0.06985, 5.767e-06, 1.207e-07), (0.06985, 5.767e-06, 0.1143), (0.05138, -0.003824, 0.04076), (0.05138, -0.003824, 0.04076), (0.04355, -0.003824, 0.04076), (0.05399, -0.002263, 0.02486), (0.05399, -0.002263, 0.01662), (0.05399, -0.002263, 0.01662), (0.05399, -0.002263, 0.04076), (0.05399, -0.002263, 0.0349), (0.04129, -0.004148, 0.04128), (0.05399, -0.002263, 0.03062), (0.05399, -0.003824, 0.01662), (0.05399, -0.003824, 0.01662), (0.05138, -0.002263, 0.01662), (0.04355, -0.0006071, 0.03062), (0.04355, -0.0006071, 0.02486), (0.04355, -0.0006071, 0.02486), (0.04355, -0.0006071, 0.0349), (0.04355, -0.0006071, 0.0349), (0.04149, -0.0006071, 0.02486), (0.04149, -0.0006071, 0.02486), (0.04149, -0.0006071, 0.0349), (0.04149, -0.0006071, 0.0349), (0.04149, -0.003824, 0.0349), (0.04149, -0.003824, 0.0349), (0.04149, -0.0006071, 0.03062), (0.04149, -0.003824, 0.02486), (0.04149, -0.003824, 0.02486), (0.04355, -0.003824, 0.0349), (0.04355, -0.003824, 0.0349), (0.05138, -0.003824, 0.01662), (0.04149, -0.003824, 0.03062), (0.03543, -0.004606, 0.009041), (0.03586, -0.004606, 0.009041), (0.03704, -0.004606, 0.009041), (0.03704, -0.004606, 0.01012), (0.03586, -0.004606, 0.01012), (0.03543, -0.004606, 0.01012), (0.03543, -0.003826, 0.009041), (0.03704, -0.003826, 0.01012), (0.03586, -0.003826, 0.01012), (0.03543, -0.003826, 0.01012), (0.0381, -0.003826, 0.0102), (0.0381, -0.003826, 0.0102), (0.0381, -0.003826, 0.009582), (0.03704, -0.003826, 0.009041), (0.03586, -0.003826, 0.009041), (0.0381, -0.003826, 0.008965), (0.0381, -0.003826, 0.008965), (0.05399, -0.002263, 0.09161), (0.05399, -0.002263, 0.09737), (0.05399, -0.002263, 0.09737), (0.05399, -0.003824, 0.0349), (0.05399, -0.003824, 0.03062), (0.05399, -0.002263, 0.08733), (0.05399, -0.002263, 0.08157), (0.05138, -0.002263, 0.09737), (0.04355, -0.003824, 0.03062), (0.05399, -0.003824, 0.09737), (0.05399, -0.003824, 0.09737), (0.04355, -0.0006071, 0.08733), (0.04355, -0.0006071, 0.08157), (0.04355, -0.0006071, 0.08157), (0.04355, -0.0006071, 0.09161), (0.04355, -0.0006071, 0.09161), (0.04149, -0.002263, 0.09737), (0.04355, -0.002263, 0.09737), (0.04321, -0.0006071, 0.08157), (0.04149, -0.0006071, 0.09161), (0.04149, -0.0006071, 0.09161), (0.04149, -0.003824, 0.09161), (0.04149, -0.003824, 0.09161), (0.04149, -0.0006071, 0.08733), (0.04149, -0.0006071, 0.08157), (0.04149, -0.0006071, 0.08157), (0.05399, -0.003824, 0.09161), (0.05399, -0.003824, 0.07571), (0.05399, -0.003824, 0.08157), (0.05399, -0.003824, 0.08733), (0.05138, -0.003824, 0.09737), (0.04355, -0.003824, 0.09161), (0.04355, -0.003824, 0.09161), (0.04355, -0.003824, 0.08733), (0.04149, -0.003824, 0.09737), (0.04355, -0.003824, 0.09737), (0.04149, -0.003824, 0.08733), (0.03543, -0.004606, 0.1033), (0.03586, -0.004606, 0.1033), (0.03704, -0.004606, 0.1033), (0.03704, -0.004606, 0.1044), (0.03586, -0.004606, 0.1044), (0.03543, -0.004606, 0.1044), (0.03543, -0.003826, 0.1033), (0.03704, -0.003826, 0.1044), (0.03586, -0.003826, 0.1044), (0.03543, -0.003826, 0.1044), (0.0381, -0.003826, 0.1045), (0.0381, -0.003826, 0.1045), (0.0381, -0.003826, 0.1039), (0.03704, -0.003826, 0.1033), (0.03586, -0.003826, 0.1033), (0.0381, -0.003826, 0.1033), (0.0381, -0.003826, 0.1033), (0.04149, -0.003824, 0.08157), (0.04149, -0.003824, 0.08157), (0.04149, -0.002263, 0.01662), (0.04149, -0.003824, 0.01662), (0.04355, -0.002263, 0.01662), (0.04355, -0.003824, 0.01662), (0.05074, -0.002366, 0.04128), (0.05074, -0.002366, 0.04128), (0.04326, -0.002366, 0.04128), (0.05138, -0.002366, 0.04658), (0.05138, -0.002366, 0.04076), (0.05138, -0.002366, 0.04076), (0.04326, -0.004148, 0.04128), (0.04355, -0.003824, 0.08157), (0.04355, -0.003824, 0.08157), (0.05399, -0.002263, 0.07571), (0.04149, -0.003824, 0.04076), (0.05074, -0.004148, 0.07519), (0.05074, -0.004148, 0.07519), (0.04326, -0.004148, 0.07519), (0.05399, -0.003824, 0.04658), (0.05399, -0.003824, 0.04076), (0.04149, -0.003824, 0.07571), (0.05138, -0.003824, 0.07571), (0.05138, -0.003824, 0.07571), (0.04355, -0.003824, 0.07571), (0.05138, -0.003824, 0.04658), (0.05074, -0.004148, 0.04693), (0.05074, -0.004148, 0.04128), (0.05074, -0.004148, 0.04128), (0.04129, -0.004148, 0.07519), (0.05138, -0.002366, 0.07571), (0.05138, -0.002366, 0.07571), (0.05399, -0.002263, 0.04658), (0.04149, -0.002366, 0.07571), (0.04129, -0.002366, 0.04128), (0.04355, -0.002366, 0.07571), (0.04149, -0.002366, 0.04076), (0.04355, -0.002366, 0.04076), (0.05074, -0.002366, 0.07519), (0.05074, -0.002366, 0.07519), (0.04326, -0.002366, 0.07519), (0.04129, -0.002366, 0.07519), (0.05074, -0.002366, 0.04693), (0.04355, -0.003824, 0.02486), (0.04355, -0.003824, 0.02486), (0.05399, -0.003824, 0.02486), (0.05138, -0.002366, 0.06989), (0.05399, -0.003824, 0.06989), (0.05138, -0.003824, 0.06989), (0.05074, -0.004148, 0.06954), (0.05399, -0.002263, 0.06989), (0.05074, -0.002366, 0.06954), (0.05399, -0.003824, 0.0605), (0.05399, -0.003824, 0.05823), (0.05138, -0.002366, 0.05597), (0.05399, -0.002263, 0.0605), (0.04546, -0.004148, 0.06954), (0.04546, -0.004148, 0.06954), (0.04546, -0.004148, 0.06043), (0.04546, -0.004148, 0.06043), (0.05399, -0.002263, 0.05823), (0.05399, -0.002263, 0.05597), (0.05074, -0.004148, 0.06043), (0.05138, -0.003824, 0.0605), (0.05138, -0.003824, 0.05823), (0.05074, -0.004148, 0.05823), (0.05138, -0.002366, 0.0605), (0.05138, -0.002366, 0.05823), (0.05399, -0.003824, 0.05597), (0.05074, -0.002366, 0.06043), (0.05074, -0.002366, 0.05823), (0.04546, -0.002263, 0.06954), (0.04546, -0.002263, 0.06954), (0.05074, -0.002366, 0.05603), (0.05074, -0.004148, 0.05603), (0.05138, -0.003824, 0.05597), (0.04546, -0.002263, 0.06043), (0.04546, -0.002263, 0.06043), (0.04506, -0.002263, 0.06929), (0.04506, -0.002263, 0.06929), (0.04546, -0.004148, 0.05603), (0.04546, -0.004148, 0.05603), (0.04546, -0.004148, 0.04693), (0.04546, -0.004148, 0.04693), (0.04506, -0.002263, 0.06068), (0.04506, -0.002263, 0.06068), (0.04506, -0.005074, 0.06929), (0.04506, -0.005074, 0.06929), (0.04506, -0.005074, 0.06068), (0.04506, -0.005074, 0.06068), (0.04546, -0.002263, 0.05603), (0.04546, -0.002263, 0.05603), (0.04546, -0.002263, 0.04693), (0.04546, -0.002263, 0.04693), (0.04506, -0.002263, 0.05579), (0.04506, -0.002263, 0.05579), (0.04506, -0.002263, 0.04717), (0.04506, -0.002263, 0.04717), (0.04506, -0.005074, 0.05579), (0.04506, -0.005074, 0.05579), (0.04506, -0.005074, 0.04717), (0.04506, -0.005074, 0.04717)], [], [(13, 4, 1, 10), (7, 3, 659, 5), (11, 3, 2, 12), (6, 2, 3, 7), (177, 306, 309, 176), (93, 92, 94, 96), (192, 13, 10, 199), (2, 6, 14, 12), (3, 11, 9, 0), (19, 15, 16, 21), (820, 786, 210, 227), (17, 23, 25, 18), (190, 665, 42, 188), (180, 687, 349, 778), (664, 671, 44, 829), (692, 685, 352, 351), (24, 95, 187, 26), (23, 24, 26, 25), (20, 19, 21, 22), (24, 23, 19, 20), (194, 674, 780, 29), (38, 30, 27, 36), (680, 40, 48, 181), (254, 801, 220, 258), (95, 24, 20, 189), (197, 99, 722, 182), (40, 682, 49, 48), (276, 189, 186, 263), (207, 212, 193, 690), (675, 686, 39, 32), (34, 41, 686, 675), (85, 53, 59, 84), (54, 55, 57, 58), (359, 50, 62, 374), (56, 367, 376, 63), (51, 52, 60, 61), (81, 54, 58, 82), (55, 56, 63, 57), (50, 51, 61, 62), (61, 60, 67, 68), (63, 376, 385, 70), (374, 62, 69, 383), (58, 57, 64, 65), (84, 59, 66, 83), (62, 61, 68, 69), (57, 63, 70, 64), (68, 67, 73, 74), (70, 385, 393, 76), (383, 69, 75, 391), (65, 64, 71, 72), (694, 693, 399, 80), (69, 68, 74, 75), (64, 70, 76, 71), (698, 697, 77, 78), (700, 699, 79, 397), (699, 698, 78, 79), (53, 81, 82, 59), (60, 84, 83, 67), (52, 85, 84, 60), (707, 77, 697), (83, 73, 67), (706, 705, 88, 408), (704, 703, 86, 87), (705, 704, 87, 88), (87, 86, 89, 90), (82, 58, 65, 712), (696, 695, 711, 710), (695, 694, 80, 711), (59, 82, 712, 66), (72, 712, 65), (710, 91, 696), (703, 708, 709, 86), (86, 709, 713, 89), (408, 88, 702, 701), (88, 87, 90, 702), (110, 728, 745, 121), (720, 100, 114, 112), (721, 102, 116, 744), (109, 733, 736, 120), (214, 216, 749, 118), (215, 214, 118, 747), (118, 749, 748, 735), (101, 715, 111, 115), (102, 107, 119, 116), (105, 104, 117, 746), (100, 101, 115, 114), (735, 748, 444, 445), (725, 737, 108, 174, 103), (729, 734, 737, 725), (127, 123, 125, 129), (123, 122, 124, 125), (131, 126, 123, 127), (4, 128, 130, 660), (128, 127, 129, 130), (106, 28, 30, 38), (94, 92, 4, 13), (213, 94, 13, 192), (131, 93, 96, 714), (678, 33, 47, 689), (97, 126, 719, 98), (126, 131, 714, 719), (45, 213, 28, 731), (731, 28, 106, 730), (99, 207, 690, 722), (126, 97, 122, 123), (92, 93, 128, 4), (93, 131, 127, 128), (167, 135, 141, 166), (136, 137, 139, 140), (456, 132, 144, 471), (138, 464, 473, 145), (133, 134, 142, 143), (163, 136, 140, 164), (137, 138, 145, 139), (132, 133, 143, 144), (143, 142, 149, 150), (145, 473, 482, 152), (471, 144, 151, 480), (140, 139, 146, 147), (166, 141, 148, 165), (144, 143, 150, 151), (139, 145, 152, 146), (150, 149, 155, 156), (152, 482, 490, 158), (480, 151, 157, 488), (147, 146, 153, 154), (753, 752, 496, 162), (151, 150, 156, 157), (146, 152, 158, 153), (757, 756, 159, 160), (759, 758, 161, 494), (758, 757, 160, 161), (135, 163, 164, 141), (142, 166, 165, 149), (134, 167, 166, 142), (766, 159, 756), (165, 155, 149), (765, 764, 170, 505), (763, 762, 168, 169), (764, 763, 169, 170), (169, 168, 171, 172), (164, 140, 147, 771), (755, 754, 770, 769), (754, 753, 162, 770), (141, 164, 771, 148), (154, 771, 147), (769, 173, 755), (762, 767, 768, 168), (168, 768, 772, 171), (505, 170, 761, 760), (170, 169, 172, 761), (732, 738, 175), (739, 109, 120, 773), (195, 37, 35, 196), (179, 178, 308, 307), (195, 11, 12, 194), (177, 37, 29, 179), (569, 226, 230, 568), (775, 31, 46, 777), (730, 106, 311, 413), (311, 106, 38, 312), (750, 735, 445, 435), (107, 779, 751, 119), (312, 38, 36, 310), (37, 177, 176, 35), (29, 780, 178, 179), (306, 177, 179, 307), (776, 775, 777, 347), (33, 676, 827, 47), (677, 681, 688, 828), (209, 208, 185, 205), (671, 668, 113, 44), (203, 774, 519, 540), (205, 185, 774, 203), (683, 679, 184, 684), (104, 726, 789, 117), (208, 215, 747, 185), (727, 732, 175, 790), (774, 750, 435, 519), (17, 6, 7, 15), (687, 692, 351, 349), (252, 228, 224, 246), (23, 17, 15, 19), (15, 7, 5, 16), (189, 20, 22, 186), (202, 97, 98, 198), (791, 720, 112, 206), (226, 784, 225, 230), (742, 743, 215, 208), (741, 742, 208, 209), (43, 718, 99, 197), (690, 193, 191, 685), (37, 195, 194, 29), (685, 191, 523, 352), (11, 195, 196, 9), (718, 717, 207, 99), (819, 818, 815, 816), (244, 202, 198, 248), (96, 94, 213, 45), (792, 663, 222, 223), (834, 791, 206, 242), (97, 202, 200, 122), (122, 200, 201, 124), (810, 817, 8, 211), (28, 213, 192, 30), (743, 740, 214, 215), (831, 741, 209, 832), (740, 723, 216, 214), (803, 799, 813, 217), (716, 721, 744, 724), (784, 782, 806, 225), (12, 14, 674, 194), (823, 824, 218, 796), (31, 190, 188, 46), (30, 192, 199, 27), (802, 803, 217, 811), (824, 826, 562, 218), (219, 559, 532, 204), (799, 800, 814, 813), (821, 823, 796, 794), (793, 792, 223, 565), (817, 219, 204, 8), (274, 822, 795, 833), (818, 820, 227, 815), (250, 808, 809, 591), (663, 661, 787, 222), (6, 17, 18, 14), (830, 810, 211, 835), (246, 224, 808, 250), (691, 197, 182, 781), (717, 183, 212, 207), (666, 664, 829, 672), (781, 182, 687, 180), (668, 667, 798, 113), (673, 43, 197, 691), (269, 95, 189, 276), (862, 235, 231, 260), (273, 240, 232, 257), (861, 236, 241, 281), (268, 233, 238, 264), (845, 844, 234, 854), (270, 837, 848, 285), (860, 239, 849, 283), (838, 851, 856, 279), (245, 233, 240, 273), (839, 834, 242, 243), (847, 254, 258, 259), (239, 275, 253, 849), (245, 244, 248, 249), (200, 272, 256, 201), (275, 274, 833, 253), (846, 252, 246, 247), (851, 850, 855, 856), (837, 836, 255, 848), (844, 839, 243, 234), (236, 846, 247, 241), (850, 830, 835, 855), (235, 847, 259, 231), (853, 842, 863, 615), (836, 831, 832, 255), (237, 251, 592, 586), (244, 245, 273, 272), (272, 273, 257, 256), (247, 246, 250, 251), (241, 247, 251, 237), (233, 245, 249, 238), (202, 244, 272, 200), (278, 860, 283, 805), (269, 268, 264, 812), (268, 269, 276, 277), (667, 265, 271, 798), (265, 845, 854, 271), (240, 277, 262, 232), (277, 276, 263, 262), (229, 282, 280, 788), (95, 269, 812, 187), (644, 871, 887, 649), (183, 797, 284, 212), (282, 861, 281, 280), (662, 804, 261, 221), (804, 862, 260, 261), (783, 278, 805, 807), (233, 268, 277, 240), (786, 785, 825, 210), (797, 270, 285, 284), (865, 864, 286, 637), (785, 838, 279, 825), (843, 840, 858, 266), (841, 852, 616, 267), (875, 873, 879, 881), (864, 857, 287, 286), (857, 859, 638, 287), (288, 289, 642, 641), (866, 868, 878, 876), (874, 867, 877, 880), (889, 888, 294, 653), (291, 290, 885, 292), (869, 643, 650, 293), (895, 893, 899, 901), (888, 884, 295, 294), (884, 886, 654, 295), (296, 297, 658, 657), (890, 892, 898, 896), (894, 891, 897, 900), (870, 237, 586, 882), (281, 241, 237, 870), (788, 280, 872, 669), (280, 281, 870, 872), (669, 872, 883, 670), (318, 315, 299, 302), (305, 303, 902, 301), (316, 317, 300, 301), (304, 305, 301, 300), (512, 511, 309, 306), (414, 417, 415, 412), (529, 537, 315, 318), (300, 317, 319, 304), (301, 298, 314, 316), (324, 326, 321, 320), (1044, 571, 549, 1016), (322, 323, 330, 328), (527, 525, 348, 908), (515, 778, 349, 929), (907, 1052, 353, 913), (934, 351, 352, 927), (329, 331, 524, 416), (328, 330, 331, 329), (325, 327, 326, 324), (329, 325, 324, 328), (531, 334, 1010, 916), (343, 341, 332, 335), (922, 516, 357, 345), (601, 605, 560, 1029), (416, 526, 325, 329), (535, 517, 960, 420), (345, 357, 358, 924), (625, 610, 522, 526), (546, 932, 530, 551), (917, 337, 344, 928), (339, 917, 928, 346), (404, 403, 370, 363), (364, 369, 368, 365), (359, 374, 373, 360), (366, 375, 376, 367), (361, 372, 371, 362), (400, 401, 369, 364), (365, 368, 375, 366), (360, 373, 372, 361), (372, 381, 380, 371), (375, 384, 385, 376), (374, 383, 382, 373), (369, 378, 377, 368), (403, 402, 379, 370), (373, 382, 381, 372), (368, 377, 384, 375), (381, 389, 388, 380), (384, 392, 393, 385), (383, 391, 390, 382), (378, 387, 386, 377), (935, 398, 399, 693), (382, 390, 389, 381), (377, 386, 392, 384), (939, 395, 394, 938), (700, 397, 396, 940), (940, 396, 395, 939), (363, 370, 401, 400), (371, 380, 402, 403), (362, 371, 403, 404), (945, 938, 394), (402, 380, 388), (706, 408, 407, 944), (943, 406, 405, 942), (944, 407, 406, 943), (406, 410, 409, 405), (401, 950, 378, 369), (937, 948, 949, 936), (936, 949, 398, 935), (370, 379, 950, 401), (387, 378, 950), (948, 937, 411), (942, 405, 947, 946), (405, 409, 951, 947), (408, 701, 941, 407), (407, 941, 410, 406), (431, 443, 983, 966), (958, 433, 436, 421), (959, 982, 438, 423), (430, 442, 974, 971), (553, 440, 987, 555), (554, 985, 440, 553), (440, 973, 986, 987), (422, 437, 432, 953), (423, 438, 441, 428), (426, 984, 439, 425), (421, 436, 437, 422), (973, 445, 444, 986), (963, 424, 509, 429, 975), (967, 963, 975, 972), (451, 453, 449, 447), (447, 449, 448, 446), (455, 451, 447, 450), (302, 903, 454, 452), (452, 454, 453, 451), (427, 343, 335, 333), (415, 318, 302, 412), (552, 529, 318, 415), (455, 952, 417, 414), (920, 931, 356, 338), (418, 419, 957, 450), (450, 957, 952, 455), (354, 969, 333, 552), (969, 968, 427, 333), (420, 960, 932, 546), (450, 447, 446, 418), (412, 302, 452, 414), (414, 452, 451, 455), (501, 500, 467, 460), (461, 466, 465, 462), (456, 471, 470, 457), (463, 472, 473, 464), (458, 469, 468, 459), (497, 498, 466, 461), (462, 465, 472, 463), (457, 470, 469, 458), (469, 478, 477, 468), (472, 481, 482, 473), (471, 480, 479, 470), (466, 475, 474, 465), (500, 499, 476, 467), (470, 479, 478, 469), (465, 474, 481, 472), (478, 486, 485, 477), (481, 489, 490, 482), (480, 488, 487, 479), (475, 484, 483, 474), (989, 495, 496, 752), (479, 487, 486, 478), (474, 483, 489, 481), (993, 492, 491, 992), (759, 494, 493, 994), (994, 493, 492, 993), (460, 467, 498, 497), (468, 477, 499, 500), (459, 468, 500, 501), (999, 992, 491), (499, 477, 485), (765, 505, 504, 998), (997, 503, 502, 996), (998, 504, 503, 997), (503, 507, 506, 502), (498, 1004, 475, 466), (991, 1002, 1003, 990), (990, 1003, 495, 989), (467, 476, 1004, 498), (484, 475, 1004), (1002, 991, 508), (996, 502, 1001, 1000), (502, 506, 1005, 1001), (505, 760, 995, 504), (504, 995, 507, 503), (970, 510, 976), (977, 1006, 442, 430), (533, 534, 340, 342), (514, 307, 308, 513), (533, 531, 317, 316), (512, 514, 334, 342), (569, 568, 574, 570), (1008, 1009, 355, 336), (968, 413, 311, 427), (311, 312, 343, 427), (988, 435, 445, 973), (428, 441, 751, 779), (312, 310, 341, 343), (342, 340, 511, 512), (334, 514, 513, 1010), (306, 307, 514, 512), (776, 347, 1009, 1008), (338, 356, 1050, 918), (919, 1051, 930, 923), (548, 544, 521, 547), (913, 353, 434, 911), (542, 540, 519, 1007), (544, 542, 1007, 521), (925, 926, 520, 921), (425, 439, 1019, 964), (547, 521, 985, 554), (965, 1020, 510, 970), (1007, 519, 435, 988), (322, 320, 305, 304), (929, 349, 351, 934), (599, 593, 566, 572), (328, 324, 320, 322), (320, 321, 303, 305), (526, 522, 327, 325), (541, 536, 419, 418), (1021, 545, 433, 958), (570, 574, 567, 1014), (980, 547, 554, 981), (979, 548, 547, 980), (350, 535, 420, 956), (932, 927, 528, 530), (342, 334, 531, 533), (927, 352, 523, 528), (316, 314, 534, 533), (956, 420, 546, 955), (819, 816, 1041, 1043), (589, 595, 536, 541), (417, 354, 552, 415), (1022, 564, 563, 906), (1057, 587, 545, 1021), (418, 446, 538, 541), (446, 448, 539, 538), (1037, 550, 313, 1042), (333, 335, 529, 552), (981, 554, 553, 978), (1054, 1055, 548, 979), (978, 553, 555, 961), (1031, 556, 1040, 1028), (954, 962, 982, 959), (1014, 567, 1034, 1012), (317, 531, 916, 319), (1047, 1025, 557, 1048), (336, 355, 525, 527), (335, 332, 537, 529), (1030, 1038, 556, 1031), (1048, 557, 562, 826), (558, 543, 532, 559), (1028, 1040, 814, 800), (1045, 1023, 1025, 1047), (793, 565, 564, 1022), (1042, 313, 543, 558), (623, 1056, 1024, 1046), (1043, 1041, 571, 1044), (597, 591, 809, 1036), (906, 563, 1017, 904), (304, 319, 323, 322), (1053, 1058, 550, 1037), (593, 597, 1036, 566), (933, 1011, 517, 535), (955, 546, 551, 518), (909, 914, 1052, 907), (1011, 515, 929, 517), (911, 434, 1027, 910), (915, 933, 535, 350), (618, 625, 526, 416), (1082, 607, 575, 579), (622, 604, 576, 584), (1081, 630, 585, 580), (617, 611, 582, 577), (1068, 1075, 578, 1067), (619, 634, 1071, 1060), (1080, 632, 1072, 583), (1061, 628, 1077, 1074), (590, 622, 584, 577), (1062, 588, 587, 1057), (1070, 606, 605, 601), (583, 1072, 600, 624), (590, 596, 595, 589), (538, 539, 603, 621), (624, 600, 1056, 623), (1069, 594, 593, 599), (1074, 1077, 1076, 1073), (1060, 1071, 602, 1059), (1067, 578, 588, 1062), (580, 585, 594, 1069), (1073, 1076, 1058, 1053), (579, 575, 606, 1070), (853, 615, 1083, 1065), (1059, 602, 1055, 1054), (581, 586, 592, 598), (589, 621, 622, 590), (621, 603, 604, 622), (594, 598, 597, 593), (585, 581, 598, 594), (577, 582, 596, 590), (541, 538, 621, 589), (627, 1033, 632, 1080), (618, 1039, 611, 617), (617, 626, 625, 618), (910, 1027, 620, 612), (612, 620, 1075, 1068), (584, 576, 609, 626), (626, 609, 610, 625), (573, 1018, 629, 631), (416, 524, 1039, 618), (644, 649, 1099, 1089), (518, 551, 633, 1026), (631, 629, 630, 1081), (905, 561, 608, 1032), (1032, 608, 607, 1082), (1013, 1035, 1033, 627), (577, 584, 626, 617), (1016, 549, 1049, 1015), (1026, 633, 634, 619), (865, 637, 635, 1084), (1015, 1049, 628, 1061), (1066, 613, 1079, 1063), (1064, 614, 616, 852), (875, 881, 1095, 1091), (1084, 635, 636, 1078), (1078, 636, 638, 859), (639, 641, 642, 640), (1085, 1093, 878, 868), (1092, 1096, 1094, 1086), (889, 653, 651, 1100), (646, 647, 1098, 645), (1087, 648, 650, 643), (895, 901, 1107, 1103), (1100, 651, 652, 1097), (1097, 652, 654, 886), (655, 657, 658, 656), (1101, 1105, 898, 892), (1104, 1108, 1106, 1102), (1088, 882, 586, 581), (630, 1088, 581, 585), (1018, 912, 1090, 629), (629, 1090, 1088, 630), (912, 670, 883, 1090)])
me_socket_breaker.polygons.foreach_set('use_smooth', [True] * 618)
me_socket_breaker.polygons.foreach_set('material_index', [0, 0, 0, 0, 0, 0, 0, 0, 0, 0, 0, 0, 0, 0, 0, 0, 0, 0, 0, 0, 0, 0, 0, 0, 0, 0, 0, 0, 0, 2, 2, 1, 1, 1, 1, 1, 1, 1, 1, 1, 1, 1, 1, 1, 1, 1, 1, 1, 1, 1, 1, 1, 1, 1, 1, 1, 1, 1, 1, 1, 1, 1, 1, 1, 1, 1, 1, 1, 1, 1, 1, 1, 1, 1, 1, 0, 0, 0, 0, 0, 0, 0, 0, 0, 0, 0, 0, 2, 2, 0, 0, 0, 0, 0, 0, 0, 0, 0, 0, 0, 0, 0, 0, 0, 0, 0, 0, 1, 1, 1, 1, 1, 1, 1, 1, 1, 1, 1, 1, 1, 1, 1, 1, 1, 1, 1, 1, 1, 1, 1, 1, 1, 1, 1, 1, 1, 1, 1, 1, 1, 1, 1, 1, 1, 1, 1, 1, 1, 1, 1, 1, 0, 0, 0, 0, 0, 0, 0, 0, 0, 0, 0, 0, 0, 0, 0, 0, 0, 0, 0, 0, 0, 0, 0, 0, 0, 0, 0, 0, 0, 0, 0, 0, 0, 0, 0, 0, 0, 0, 0, 0, 0, 0, 0, 0, 0, 0, 0, 0, 0, 0, 0, 0, 0, 0, 0, 0, 0, 0, 0, 0, 0, 0, 0, 0, 0, 0, 0, 0, 0, 0, 0, 0, 0, 0, 0, 0, 0, 0, 0, 0, 0, 0, 0, 0, 0, 0, 0, 0, 0, 0, 0, 0, 0, 0, 0, 0, 0, 0, 0, 0, 0, 0, 0, 0, 0, 0, 0, 0, 0, 0, 0, 0, 0, 0, 0, 0, 0, 0, 0, 0, 0, 0, 0, 0, 0, 0, 0, 0, 0, 0, 0, 0, 0, 0, 0, 0, 0, 0, 2, 0, 0, 2, 2, 2, 0, 0, 0, 3, 0, 0, 3, 3, 3, 0, 0, 0, 0, 0, 0, 0, 0, 0, 0, 0, 0, 0, 0, 0, 0, 0, 0, 0, 0, 0, 0, 0, 0, 0, 0, 0, 0, 0, 0, 0, 0, 0, 0, 2, 2, 1, 1, 1, 1, 1, 1, 1, 1, 1, 1, 1, 1, 1, 1, 1, 1, 1, 1, 1, 1, 1, 1, 1, 1, 1, 1, 1, 1, 1, 1, 1, 1, 1, 1, 1, 1, 1, 1, 1, 1, 1, 1, 1, 1, 0, 0, 0, 0, 0, 0, 0, 0, 0, 0, 0, 0, 2, 2, 0, 0, 0, 0, 0, 0, 0, 0, 0, 0, 0, 0, 0, 0, 0, 0, 0, 0, 1, 1, 1, 1, 1, 1, 1, 1, 1, 1, 1, 1, 1, 1, 1, 1, 1, 1, 1, 1, 1, 1, 1, 1, 1, 1, 1, 1, 1, 1, 1, 1, 1, 1, 1, 1, 1, 1, 1, 1, 1, 1, 1, 1, 0, 0, 0, 0, 0, 0, 0, 0, 0, 0, 0, 0, 0, 0, 0, 0, 0, 0, 0, 0, 0, 0, 0, 0, 0, 0, 0, 0, 0, 0, 0, 0, 0, 0, 0, 0, 0, 0, 0, 0, 0, 0, 0, 0, 0, 0, 0, 0, 0, 0, 0, 0, 0, 0, 0, 0, 0, 0, 0, 0, 0, 0, 0, 0, 0, 0, 0, 0, 0, 0, 0, 0, 0, 0, 0, 0, 0, 0, 0, 0, 0, 0, 0, 0, 0, 0, 0, 0, 0, 0, 0, 0, 0, 0, 0, 0, 0, 0, 0, 0, 0, 0, 0, 0, 0, 0, 0, 0, 0, 0, 0, 0, 0, 0, 0, 0, 0, 0, 0, 0, 0, 0, 0, 0, 0, 0, 0, 0, 0, 0, 0, 0, 0, 0, 0, 0, 0, 0, 2, 0, 0, 2, 2, 2, 0, 0, 0, 3, 0, 0, 3, 3, 3, 0, 0, 0, 0, 0])
me_socket_breaker.materials.append(mat_gloss_white_plastic)
me_socket_breaker.materials.append(mat_stainless_steel)
me_socket_breaker.materials.append(mat_black_plastic)
me_socket_breaker.materials.append(mat_red_plastic)
me_socket_breaker.use_remesh_preserve_volume = False
me_socket_breaker.use_remesh_preserve_attributes = False
me_socket_breaker.use_mirror_vertex_groups = False
me_socket_breaker.update()

# ---- objects
ob_outlet_breaker_1_gang = bpy.data.objects.new('Outlet Breaker 1-Gang', me_socket_breaker)

# ---- transforms, parenting, visibility, modifiers, constraints
ob_outlet_breaker_1_gang.location = (0.0, 0.0, 0.0)
ob_outlet_breaker_1_gang.lineart.crease_threshold = 0.0

# ---- collection membership
col_collection_1.objects.link(ob_outlet_breaker_1_gang)

# ---- scene / render settings (as saved in the file)
scene.frame_start = 1; scene.frame_end = 250; scene.frame_set(1)
scene.render.engine = 'CYCLES'
scene.render.resolution_percentage = 50
scene.render.dither_intensity = 0.0
scene.cycles.use_denoising = False
scene.cycles.samples = 10
scene.cycles.sampling_pattern = 'TABULATED_SOBOL'
scene.cycles.light_sampling_threshold = 0.0
scene.cycles.use_adaptive_sampling = False
scene.cycles.use_light_tree = False
scene.cycles.caustics_reflective = False
scene.cycles.caustics_refractive = False
scene.cycles.blur_glossy = 0.0
scene.cycles.max_bounces = 6
scene.cycles.transmission_bounces = 6
scene.cycles.transparent_max_bounces = 6
scene.cycles.pixel_filter_type = 'GAUSSIAN'
scene.cycles.sample_clamp_indirect = 0.0
scene.view_settings.view_transform = 'Standard'
bpy.context.view_layer.update()

# ---- added for rendering (the .blend has no active camera and no usable light): camera, sun
cam_auto = bpy.data.cameras.new('AutoCamera')
cam_auto.lens = 50.0
cam_auto.sensor_width = 36.0
cam_auto.clip_end = 1000.0
ob_auto_camera = bpy.data.objects.new('AutoCamera', cam_auto)
scene.collection.objects.link(ob_auto_camera)
ob_auto_camera.location = (0.21997, -0.224588, 0.205186)
ob_auto_camera.rotation_euler = (1.09748, -7.21219e-08, 0.694738)
scene.camera = ob_auto_camera
light_auto_sun = bpy.data.lights.new('AutoSun', 'SUN')
light_auto_sun.energy = 3.0
light_auto_sun.angle = 0.0523599
ob_auto_sun = bpy.data.objects.new('AutoSun', light_auto_sun)
scene.collection.objects.link(ob_auto_sun)
ob_auto_sun.rotation_euler = (0.872665, 0.174533, 0.523599)
bpy.context.view_layer.update()
